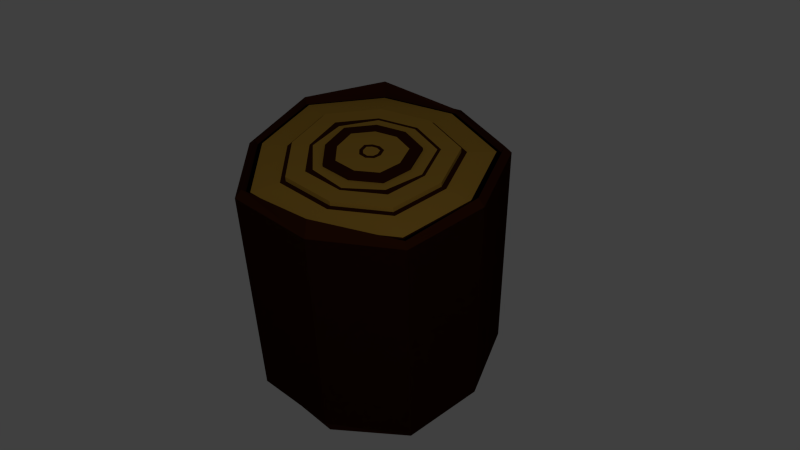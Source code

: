 # Source: Wood1.blend  (saved by Blender 2.76.0; exported with 4.5.12 LTS)
import bpy
from mathutils import Matrix  # noqa: F401  (used for matrix-valued properties, if any)

bpy.ops.wm.read_factory_settings(use_empty=True)
scene = bpy.context.scene
scene.name = 'Scene'

# ---- collections
col_collection_1 = bpy.data.collections.new('Collection 1'); scene.collection.children.link(col_collection_1)

# ---- materials (node trees are filled in below, after node groups)
mat_ecorce = bpy.data.materials.new('ecorce')
mat_ecorce.alpha_threshold = 0.0
mat_ecorce.use_transparent_shadow = False
mat_ecorce.diffuse_color = (0.03522, 0.008234, 0.002438, 1.0)
mat_ecorce.specular_color = (0.1025, 0.1025, 0.1025)
mat_ecorce.roughness = 0.5
mat_ecorce.specular_intensity = 0.4583
mat_chair = bpy.data.materials.new('chair')
mat_chair.alpha_threshold = 0.0
mat_chair.use_transparent_shadow = False
mat_chair.diffuse_color = (0.3757, 0.2127, 0.03127, 1.0)
mat_chair.specular_color = (0.04203, 0.04203, 0.04203)
mat_chair.roughness = 0.5
mat_chair.specular_intensity = 0.125

# ---- material node trees

# ---- world
world_world = bpy.data.worlds.new('World'); scene.world = world_world
world_world.color = (0.05088, 0.05088, 0.05088)
world_world.use_sun_shadow = False
world_world.sun_shadow_jitter_overblur = 0.0
world_world.cycles.sampling_method = 'MANUAL'
world_world.cycles.sample_map_resolution = 256

# ---- cameras
cam_camera = bpy.data.cameras.new('Camera')
cam_camera.clip_end = 100.0
cam_camera.lens = 35.0
cam_camera.sensor_width = 32.0
cam_camera.sensor_height = 18.0
cam_camera.ortho_scale = 7.314
cam_camera.dof.focus_distance = 0.0
cam_camera.dof.aperture_fstop = 128.0

# ---- lights
light_lamp = bpy.data.lights.new('Lamp', 'POINT')
light_lamp.transmission_factor = 0.0
light_lamp.cutoff_distance = 30.0
light_lamp.energy = 303.0
light_lamp.shadow_buffer_clip_start = 1.001
light_lamp.shadow_soft_size = 0.1
light_lamp.shadow_maximum_resolution = 0.006
light_lamp.use_absolute_resolution = True
light_lamp.cycles.use_multiple_importance_sampling = False

# ---- meshes
me_cylinder_001 = bpy.data.meshes.new('Cylinder.001')
me_cylinder_001.from_pydata([(-0.4366, 0.5203, 1.027), (-0.7188, 0.1314, 1.027), (-0.5883, -0.3396, 1.027), (-0.2511, -0.6787, 1.027), (0.2323, -0.6383, 1.027), (0.6278, -0.3588, 1.027), (0.6689, 0.118, 1.027), (-1.429e-08, 0.6793, 1.027), (0.4654, 0.5624, 1.027), (0.6106, 0.7354, 1.015), (0.8766, 0.1546, 1.015), (0.8235, -0.4717, 1.015), (0.3044, -0.8365, 1.015), (-0.3284, -0.8909, 1.015), (-0.7709, -0.4451, 1.015), (-0.9413, 0.1706, 1.015), (-0.5722, 0.6819, 1.015), (-5.821e-09, 0.8901, 1.015), (-0.5722, 0.6819, 1.0), (-0.9413, 0.1706, 1.0), (-0.7709, -0.4451, 1.0), (-0.3284, -0.8909, 1.0), (0.3044, -0.8365, 1.0), (0.8235, -0.4717, 1.0), (0.8766, 0.1546, 1.0), (-5.821e-09, 0.8901, 1.0), (0.6106, 0.7354, 1.0), (0.6862, 0.8256, 1.0), (0.0, 1.0, 1.0), (0.9848, 0.1736, 1.0), (0.9254, -0.5305, 1.0), (0.342, -0.9397, 1.0), (-0.3686, -1.002, 1.0), (-0.866, -0.5, 1.0), (-1.057, 0.191, 1.0), (-0.6428, 0.766, 1.0), (0.0, 1.0, -1.0), (0.6862, 0.8256, -1.0), (0.6862, 0.8256, 1.0), (0.0, 1.0, 1.0), (0.9848, 0.1736, -1.0), (0.9848, 0.1736, 1.0), (0.9254, -0.5305, -1.0), (0.9254, -0.5305, 1.0), (0.342, -0.9397, -1.0), (0.342, -0.9397, 1.0), (-0.3686, -1.002, -1.0), (-0.3686, -1.002, 1.0), (-0.866, -0.5, -1.0), (-0.866, -0.5, 1.0), (-1.057, 0.191, -1.0), (-1.057, 0.191, 1.0), (-0.6428, 0.766, -1.0), (-0.6428, 0.766, 1.0), (0.637, 0.7669, 1.0), (-3.797e-09, 0.9285, 1.0), (0.9144, 0.1612, 1.0), (0.8591, -0.4923, 1.0), (0.3176, -0.8725, 1.0), (-0.3424, -0.9296, 1.0), (-0.8041, -0.4643, 1.0), (-0.9817, 0.1777, 1.0), (-0.5968, 0.7113, 1.0), (0.6506, 0.7831, 1.061), (-3.087e-09, 0.9482, 1.028), (0.9338, 0.1647, 1.061), (0.8773, -0.5028, 1.036), (0.3243, -0.891, 1.138), (-0.3497, -0.9494, 1.061), (-0.8212, -0.4741, 1.036), (-1.003, 0.1814, 1.061), (-0.6095, 0.7264, 1.138), (-1.547e-08, 0.6369, 1.027), (-0.4094, 0.4879, 1.027), (-0.6741, 0.1235, 1.027), (-0.5515, -0.3184, 1.027), (-0.2356, -0.636, 1.027), (0.2178, -0.5985, 1.027), (0.5885, -0.3361, 1.027), (0.6272, 0.1106, 1.027), (0.4362, 0.5276, 1.027), (-1.415e-08, 0.6369, 1.067), (-0.4094, 0.4879, 1.067), (-0.6741, 0.1235, 1.067), (-0.5515, -0.3184, 1.067), (-0.2356, -0.636, 1.067), (0.2178, -0.5985, 1.067), (0.5885, -0.3361, 1.067), (0.6272, 0.1106, 1.067), (0.4362, 0.5276, 1.067), (-2.441e-08, 0.4932, 1.067), (-0.317, 0.3778, 1.067), (-0.5225, 0.09677, 1.067), (-0.4271, -0.2466, 1.067), (-0.183, -0.4914, 1.067), (0.1687, -0.4635, 1.067), (0.4552, -0.2591, 1.067), (0.4857, 0.08564, 1.067), (0.3373, 0.4097, 1.067), (-2.614e-08, 0.4664, 1.067), (-0.2998, 0.3573, 1.067), (-0.4593, 0.08099, 1.067), (-0.4039, -0.2332, 1.067), (-0.1595, -0.4383, 1.067), (0.1595, -0.4383, 1.067), (0.4039, -0.2332, 1.067), (0.4593, 0.08099, 1.067), (0.3189, 0.3878, 1.067), (-3.341e-08, 0.3651, 1.067), (-0.2347, 0.2797, 1.067), (-0.3874, 0.07295, 1.067), (-0.3162, -0.1826, 1.067), (-0.136, -0.3625, 1.067), (0.1249, -0.3431, 1.067), (0.3364, -0.1905, 1.067), (0.3596, 0.0634, 1.067), (0.2491, 0.3046, 1.067), (-3.516e-08, 0.3651, 1.09), (-0.2347, 0.2797, 1.09), (-0.3874, 0.07295, 1.09), (-0.3162, -0.1826, 1.09), (-0.136, -0.3625, 1.09), (0.1249, -0.3431, 1.09), (0.3364, -0.1905, 1.09), (0.3596, 0.0634, 1.09), (0.2491, 0.3046, 1.09), (-4.116e-08, 0.269, 1.09), (-0.1729, 0.2061, 1.09), (-0.286, 0.05507, 1.09), (-0.233, -0.1345, 1.09), (-0.1008, -0.2657, 1.09), (0.092, -0.2528, 1.09), (0.2473, -0.139, 1.09), (0.2649, 0.04671, 1.09), (0.1829, 0.2258, 1.09), (-4.337e-08, 0.225, 1.09), (-0.1446, 0.1723, 1.09), (-0.2396, 0.04688, 1.09), (-0.1948, -0.1125, 1.09), (-0.0847, -0.2214, 1.09), (0.07694, -0.2114, 1.09), (0.2064, -0.1155, 1.09), (0.2216, 0.03907, 1.09), (0.1526, 0.1896, 1.09), (-5.396e-08, 0.09175, 1.09), (-0.05898, 0.07029, 1.09), (-0.09906, 0.0221, 1.09), (-0.07946, -0.04588, 1.09), (-0.03589, -0.08732, 1.09), (0.03138, -0.08622, 1.09), (0.08284, -0.04411, 1.09), (0.09036, 0.01593, 1.09), (0.0609, 0.08032, 1.09), (-5.498e-08, 0.06229, 1.09), (-0.04004, 0.04772, 1.09), (-0.06799, 0.01662, 1.09), (-0.05395, -0.03115, 1.09), (-0.0251, -0.05767, 1.09), (0.02131, -0.05854, 1.09), (0.05551, -0.02833, 1.09), (0.06135, 0.01082, 1.09), (0.04061, 0.05615, 1.09)], [], [(5, 6, 79, 78), (25, 18, 16, 17), (20, 21, 13, 14), (23, 24, 10, 11), (19, 20, 14, 15), (22, 23, 11, 12), (26, 25, 17, 9), (18, 19, 15, 16), (21, 22, 12, 13), (17, 16, 0, 7), (28, 35, 18, 25), (29, 27, 26, 24), (32, 31, 22, 21), (35, 34, 19, 18), (27, 28, 25, 26), (31, 30, 23, 22), (34, 33, 20, 19), (30, 29, 24, 23), (24, 26, 9, 10), (35, 28, 64, 71), (33, 32, 21, 20), (27, 29, 65, 63), (31, 32, 68, 67), (34, 35, 71, 70), (28, 27, 63, 64), (30, 31, 67, 66), (33, 34, 70, 69), (29, 30, 66, 65), (32, 33, 69, 68), (36, 39, 38, 37), (37, 38, 41, 40), (40, 41, 43, 42), (42, 43, 45, 44), (44, 45, 47, 46), (46, 47, 49, 48), (48, 49, 51, 50), (39, 53, 62, 55), (52, 53, 39, 36), (50, 51, 53, 52), (36, 37, 40, 42, 44, 46, 48, 50, 52), (61, 60, 69, 70), (53, 51, 61, 62), (51, 49, 60, 61), (49, 47, 59, 60), (47, 45, 58, 59), (45, 43, 57, 58), (38, 39, 55, 54), (43, 41, 56, 57), (41, 38, 54, 56), (58, 57, 66, 67), (54, 55, 64, 63), (62, 61, 70, 71), (59, 58, 67, 68), (56, 54, 63, 65), (55, 62, 71, 64), (60, 59, 68, 69), (57, 56, 65, 66), (14, 13, 3, 2), (11, 10, 6, 5), (15, 14, 2, 1), (12, 11, 5, 4), (9, 17, 7, 8), (16, 15, 1, 0), (13, 12, 4, 3), (10, 9, 8, 6), (72, 73, 82, 81), (2, 3, 76, 75), (7, 0, 73, 72), (6, 8, 80, 79), (3, 4, 77, 76), (0, 1, 74, 73), (8, 7, 72, 80), (4, 5, 78, 77), (1, 2, 75, 74), (87, 88, 97, 96), (79, 80, 89, 88), (76, 77, 86, 85), (73, 74, 83, 82), (80, 72, 81, 89), (77, 78, 87, 86), (74, 75, 84, 83), (78, 79, 88, 87), (75, 76, 85, 84), (98, 90, 99, 107), (84, 85, 94, 93), (81, 82, 91, 90), (88, 89, 98, 97), (85, 86, 95, 94), (82, 83, 92, 91), (89, 81, 90, 98), (86, 87, 96, 95), (83, 84, 93, 92), (106, 107, 116, 115), (95, 96, 105, 104), (92, 93, 102, 101), (96, 97, 106, 105), (93, 94, 103, 102), (90, 91, 100, 99), (97, 98, 107, 106), (94, 95, 104, 103), (91, 92, 101, 100), (114, 115, 124, 123), (103, 104, 113, 112), (100, 101, 110, 109), (107, 99, 108, 116), (104, 105, 114, 113), (101, 102, 111, 110), (105, 106, 115, 114), (102, 103, 112, 111), (99, 100, 109, 108), (122, 123, 132, 131), (111, 112, 121, 120), (108, 109, 118, 117), (115, 116, 125, 124), (112, 113, 122, 121), (109, 110, 119, 118), (116, 108, 117, 125), (113, 114, 123, 122), (110, 111, 120, 119), (130, 131, 140, 139), (119, 120, 129, 128), (123, 124, 133, 132), (120, 121, 130, 129), (117, 118, 127, 126), (124, 125, 134, 133), (121, 122, 131, 130), (118, 119, 128, 127), (125, 117, 126, 134), (138, 139, 148, 147), (127, 128, 137, 136), (134, 126, 135, 143), (131, 132, 141, 140), (128, 129, 138, 137), (132, 133, 142, 141), (129, 130, 139, 138), (126, 127, 136, 135), (133, 134, 143, 142), (146, 147, 156, 155), (135, 136, 145, 144), (142, 143, 152, 151), (139, 140, 149, 148), (136, 137, 146, 145), (143, 135, 144, 152), (140, 141, 150, 149), (137, 138, 147, 146), (141, 142, 151, 150), (161, 153, 154, 155, 156, 157, 158, 159, 160), (150, 151, 160, 159), (147, 148, 157, 156), (144, 145, 154, 153), (151, 152, 161, 160), (148, 149, 158, 157), (145, 146, 155, 154), (152, 144, 153, 161), (149, 150, 159, 158)])
me_cylinder_001.polygons.foreach_set('material_index', [0, 0, 0, 0, 0, 0, 0, 0, 0, 1, 0, 0, 0, 0, 0, 0, 0, 0, 0, 0, 0, 0, 0, 0, 0, 0, 0, 0, 0, 0, 0, 0, 0, 0, 0, 0, 0, 0, 0, 0, 0, 0, 0, 0, 0, 0, 0, 0, 0, 0, 0, 0, 0, 0, 0, 0, 0, 1, 1, 1, 1, 1, 1, 1, 1, 1, 0, 0, 0, 0, 0, 0, 0, 0, 1, 1, 1, 1, 1, 1, 1, 1, 1, 0, 1, 1, 1, 1, 1, 1, 1, 1, 1, 0, 0, 0, 0, 0, 0, 0, 0, 0, 1, 1, 1, 1, 1, 1, 1, 1, 0, 0, 0, 0, 0, 0, 0, 0, 0, 1, 0, 0, 0, 0, 0, 0, 0, 0, 1, 1, 1, 1, 1, 1, 1, 1, 1, 0, 1, 1, 1, 1, 1, 1, 1, 1, 1, 0, 0, 0, 0, 0, 0, 0, 0])
me_cylinder_001.materials.append(mat_ecorce)
me_cylinder_001.materials.append(mat_chair)
me_cylinder_001.use_remesh_preserve_volume = False
me_cylinder_001.use_remesh_preserve_attributes = False
me_cylinder_001.use_mirror_vertex_groups = False
me_cylinder_001.update()

# ---- objects
ob_cylinder = bpy.data.objects.new('Cylinder', me_cylinder_001)
ob_lamp = bpy.data.objects.new('Lamp', light_lamp)
ob_camera = bpy.data.objects.new('Camera', cam_camera)

# ---- transforms, parenting, visibility, modifiers, constraints
ob_cylinder.location = (0.0, 0.0, 0.0)
ob_cylinder.lineart.crease_threshold = 0.0
_m = ob_cylinder.modifiers.new('Mirror', 'MIRROR')
_m.use_axis = (False, False, True)
ob_lamp.location = (5.236, -4.346, 5.904)
ob_lamp.rotation_euler = (0.6503, 0.05522, 1.866)
ob_lamp.lock_rotations_4d = False
ob_lamp.empty_display_type = 'ARROWS'
ob_lamp.color = (0.0, 0.0, 0.0, 0.0)
ob_lamp.lineart.crease_threshold = 0.0
ob_camera.location = (4.089, -3.576, 4.841)
ob_camera.rotation_euler = (0.8811, 0.01983, 0.7983)
ob_camera.lock_rotations_4d = False
ob_camera.empty_display_type = 'ARROWS'
ob_camera.color = (0.0, 0.0, 0.0, 0.0)
ob_camera.display_type = 'WIRE'
ob_camera.lineart.crease_threshold = 0.0

# ---- collection membership
col_collection_1.objects.link(ob_cylinder)
col_collection_1.objects.link(ob_lamp)
col_collection_1.objects.link(ob_camera)

# ---- scene / render settings (as saved in the file)
scene.camera = ob_camera
scene.frame_start = 1; scene.frame_end = 250; scene.frame_set(1)
scene.render.engine = 'BLENDER_EEVEE_NEXT'
scene.render.resolution_percentage = 50
scene.render.dither_intensity = 0.0
scene.render.film_transparent = True
scene.cycles.use_denoising = False
scene.cycles.samples = 10
scene.cycles.sampling_pattern = 'TABULATED_SOBOL'
scene.cycles.light_sampling_threshold = 0.0
scene.cycles.use_adaptive_sampling = False
scene.cycles.use_light_tree = False
scene.cycles.blur_glossy = 0.0
scene.cycles.pixel_filter_type = 'GAUSSIAN'
scene.cycles.sample_clamp_indirect = 0.0
scene.view_settings.view_transform = 'Standard'
bpy.context.view_layer.update()
